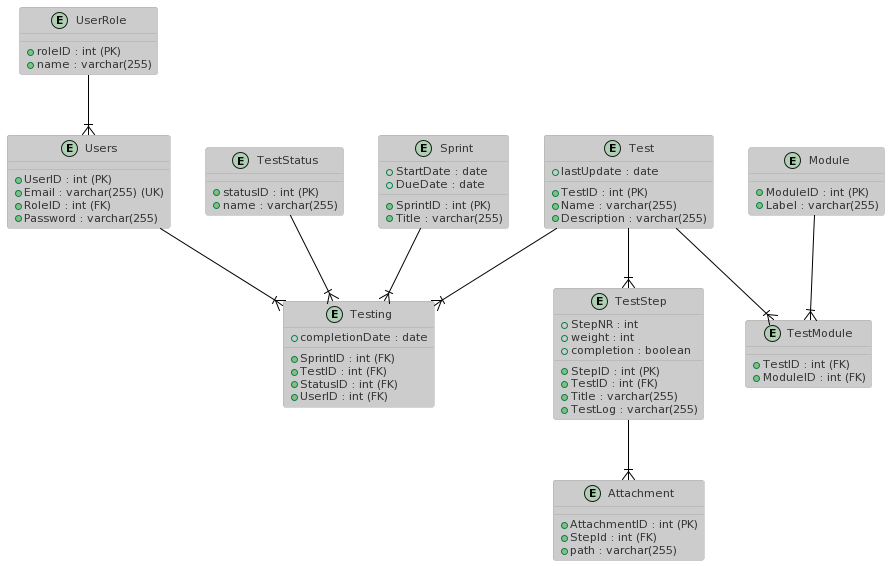

The diagram above was rendered by PlantUML. Its source (embedded in the PNG):
@startuml
!theme reddress-lightblue

entity "UserRole" as UserRole {
  + roleID : int (PK)
  + name : varchar(255)
}

entity "TestStatus" as TestStatus {
  + statusID : int (PK)
  + name : varchar(255)
}

entity "Module" as Module {
  + ModuleID : int (PK)
  + Label : varchar(255)
}

entity "Sprint" as Sprint {
  + SprintID : int (PK)
  + Title : varchar(255)
  + StartDate : date
  + DueDate : date
}

entity "Test" as Test {
  + TestID : int (PK)
  + Name : varchar(255)
  + Description : varchar(255)
  + lastUpdate : date
}

entity "Testing" as Testing {
  + SprintID : int (FK)
  + TestID : int (FK)
  + StatusID : int (FK)
  + UserID : int (FK)
  + completionDate : date
}

entity "TestModule" as TestModule {
  + TestID : int (FK)
  + ModuleID : int (FK)
}

entity "TestStep" as TestStep {
  + StepID : int (PK)
  + TestID : int (FK)
  + StepNR : int
  + Title : varchar(255)
  + TestLog : varchar(255)
  + weight : int
  + completion : boolean
}

entity "Attachment" as Attachment {
  + AttachmentID : int (PK)
  + StepId : int (FK)
  + path : varchar(255)
}

entity "Users" as Users {
  + UserID : int (PK)
  + Email : varchar(255) (UK)
  + RoleID : int (FK)
  + Password : varchar(255)
}

UserRole --|{ Users
TestStatus --|{ Testing
Module --|{ TestModule 
Sprint --|{ Testing 
Test --|{ Testing 
Test --|{ TestModule 
Test --|{ TestStep 
TestStep --|{ Attachment 
Users --|{ Testing
@enduml